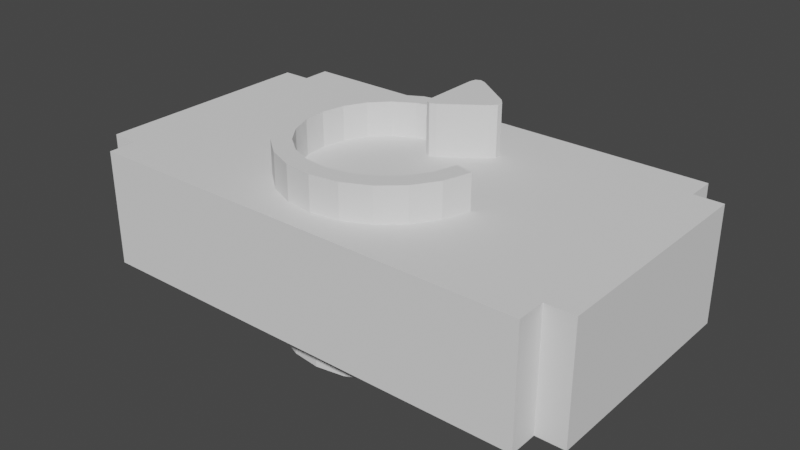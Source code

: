 # Source: restart.blend  (saved by Blender 2.93.21; exported with 4.5.12 LTS)
import bpy
from mathutils import Matrix  # noqa: F401  (used for matrix-valued properties, if any)

bpy.ops.wm.read_factory_settings(use_empty=True)
scene = bpy.context.scene
scene.name = 'Scene'

# ---- collections
col_collection = bpy.data.collections.new('Collection'); scene.collection.children.link(col_collection)

# ---- world
world_world = bpy.data.worlds.new('World'); scene.world = world_world
world_world.use_nodes = True; world_world.node_tree.nodes.clear()
_N = world_world.node_tree.nodes; _L = world_world.node_tree.links
n0 = _N.new('ShaderNodeOutputWorld'); n0.name = 'World Output'; n0.location = (300, 300)
n1 = _N.new('ShaderNodeBackground'); n1.name = 'Background'; n1.location = (10, 300)
n1.inputs[0].default_value = (0.05088, 0.05088, 0.05088, 1.0)
_L.new(n1.outputs[0], n0.inputs[0])
n0.is_active_output = True
world_world.color = (0.05088, 0.05088, 0.05088)
world_world.use_sun_shadow = False
world_world.sun_shadow_jitter_overblur = 0.0

# ---- meshes
me_cube_001 = bpy.data.meshes.new('Cube.001')
me_cube_001.from_pydata([(1.578, -1.0, -0.4055), (1.578, -1.0, 0.4055), (1.578, 1.0, -0.4055), (1.578, 1.0, 0.4055), (1.578, -0.7991, -0.4055), (1.578, 0.7991, -0.4055), (1.578, 0.7991, 0.4055), (1.578, -0.7991, 0.4055), (1.778, -0.7991, -0.4055), (1.778, 0.7991, -0.4055), (1.778, 0.7991, 0.4055), (1.778, -0.7991, 0.4055), (-1.578, -1.0, -0.4055), (-1.578, -1.0, 0.4055), (-1.578, 1.0, -0.4055), (-1.578, 1.0, 0.4055), (-1.578, -0.7991, -0.4055), (-1.578, 0.7991, -0.4055), (-1.578, 0.7991, 0.4055), (-1.578, -0.7991, 0.4055), (-1.778, -0.7991, -0.4055), (-1.778, 0.7991, -0.4055), (-1.778, 0.7991, 0.4055), (-1.778, -0.7991, 0.4055)], [], [(4, 7, 1, 0), (2, 14, 15, 3), (2, 3, 6, 5), (5, 6, 10, 9), (9, 10, 11, 8), (7, 4, 8, 11), (6, 7, 11, 10), (4, 5, 9, 8), (16, 12, 13, 19), (14, 17, 18, 15), (17, 21, 22, 18), (21, 20, 23, 22), (19, 23, 20, 16), (18, 22, 23, 19), (16, 20, 21, 17), (12, 0, 1, 13), (1, 7, 6, 3, 15, 18, 19, 13), (2, 5, 4, 0, 12, 16, 17, 14)])
_uv = me_cube_001.uv_layers.new(name='UVMap')
_uv.uv.foreach_set('vector', [0.375, 0.6667, 0.625, 0.6667, 0.625, 0.75, 0.375, 0.75, 0.375, 0.5, 0.375, 0.5, 0.625, 0.5, 0.625, 0.5, 0.375, 0.5, 0.625, 0.5, 0.625, 0.5833, 0.375, 0.5833, 0.375, 0.5833, 0.625, 0.5833, 0.625, 0.5833, 0.375, 0.5833, 0.375, 0.5833, 0.625, 0.5833, 0.625, 0.6667, 0.375, 0.6667, 0.625, 0.6667, 0.375, 0.6667, 0.375, 0.6667, 0.625, 0.6667, 0.625, 0.5833, 0.625, 0.6667, 0.625, 0.6667, 0.625, 0.5833, 0.375, 0.6667, 0.375, 0.5833, 0.375, 0.5833, 0.375, 0.6667, 0.375, 0.6667, 0.375, 0.75, 0.625, 0.75, 0.625, 0.6667, 0.375, 0.5, 0.375, 0.5833, 0.625, 0.5833, 0.625, 0.5, 0.375, 0.5833, 0.375, 0.5833, 0.625, 0.5833, 0.625, 0.5833, 0.375, 0.5833, 0.375, 0.6667, 0.625, 0.6667, 0.625, 0.5833, 0.625, 0.6667, 0.625, 0.6667, 0.375, 0.6667, 0.375, 0.6667, 0.625, 0.5833, 0.625, 0.5833, 0.625, 0.6667, 0.625, 0.6667, 0.375, 0.6667, 0.375, 0.6667, 0.375, 0.5833, 0.375, 0.5833, 0.375, 0.75, 0.375, 0.75, 0.625, 0.75, 0.625, 0.75, 0.625, 0.75, 0.625, 0.6667, 0.625, 0.5833, 0.625, 0.5, 0.625, 0.5, 0.625, 0.5833, 0.625, 0.6667, 0.625, 0.75, 0.375, 0.5, 0.375, 0.5833, 0.375, 0.6667, 0.375, 0.75, 0.375, 0.75, 0.375, 0.6667, 0.375, 0.5833, 0.375, 0.5])
me_cube_001.use_remesh_fix_poles = True
me_cube_001.use_remesh_preserve_attributes = False
me_cube_001.update()
me_cube_005 = bpy.data.meshes.new('Cube.005')
me_cube_005.from_pydata([(-0.1728, 1.244, -1.704), (-0.1728, 1.244, 1.704), (-0.2207, 1.563, -1.704), (-0.2207, 1.563, 1.704), (0.1728, 1.244, -1.704), (0.1728, 1.244, 1.704), (0.1728, 1.589, -1.704), (0.1728, 1.589, 1.704), (-0.5859, 1.137, -1.704), (-0.5859, 1.137, 1.704), (-0.6811, 1.469, -1.704), (-0.6811, 1.469, 1.704), (-0.9537, 0.9209, -1.704), (-0.9537, 0.9209, 1.704), (-1.137, 1.214, -1.704), (-1.137, 1.214, 1.704), (-1.248, 0.6116, -1.704), (-1.248, 0.6116, 1.704), (-1.504, 0.843, -1.704), (-1.504, 0.843, 1.704), (-1.445, 0.2334, -1.704), (-1.445, 0.2334, 1.704), (-1.756, 0.385, -1.704), (-1.756, 0.385, 1.704), (-1.531, -0.1846, -1.704), (-1.531, -0.1846, 1.704), (-1.871, -0.1244, -1.704), (-1.871, -0.1244, 1.704), (-1.498, -0.61, -1.704), (-1.498, -0.61, 1.704), (-1.841, -0.6459, -1.704), (-1.841, -0.6459, 1.704), (-1.349, -1.01, -1.704), (-1.349, -1.01, 1.704), (-1.669, -1.139, -1.704), (-1.669, -1.139, 1.704), (-1.095, -1.353, -1.704), (-1.095, -1.353, 1.704), (-1.368, -1.566, -1.704), (-1.368, -1.566, 1.704), (-0.7574, -1.614, -1.704), (-0.7574, -1.614, 1.704), (-0.9608, -1.893, -1.704), (-0.9608, -1.893, 1.704), (-0.3607, -1.771, -1.704), (-0.3607, -1.771, 1.704), (-0.4793, -2.095, -1.704), (-0.4793, -2.095, 1.704), (0.06393, -1.812, -1.704), (0.06393, -1.812, 1.704), (0.03935, -2.157, -1.704), (0.03935, -2.157, 1.704), (0.4836, -1.735, -1.704), (0.4836, -1.735, 1.704), (0.5549, -2.073, -1.704), (0.5549, -2.073, 1.704), (0.8659, -1.546, -1.704), (0.8659, -1.546, 1.704), (1.028, -1.851, -1.704), (1.028, -1.851, 1.704), (1.181, -1.258, -1.704), (1.181, -1.258, 1.704), (1.421, -1.507, -1.704), (1.421, -1.507, 1.704), (1.405, -0.895, -1.704), (1.405, -0.895, 1.704), (1.704, -1.068, -1.704), (1.704, -1.068, 1.704), (1.52, -0.4841, -1.704), (1.52, -0.4841, 1.704), (1.855, -0.5684, -1.704), (1.855, -0.5684, 1.704)], [], [(1, 3, 11, 9), (2, 3, 7, 6), (6, 7, 5, 4), (4, 5, 1, 0), (2, 6, 4, 0), (7, 3, 1, 5), (8, 9, 13, 12), (2, 0, 8, 10), (3, 2, 10, 11), (0, 1, 9, 8), (13, 15, 19, 17), (9, 11, 15, 13), (10, 8, 12, 14), (11, 10, 14, 15), (19, 18, 22, 23), (14, 12, 16, 18), (15, 14, 18, 19), (12, 13, 17, 16), (21, 23, 27, 25), (16, 17, 21, 20), (17, 19, 23, 21), (18, 16, 20, 22), (25, 27, 31, 29), (22, 20, 24, 26), (23, 22, 26, 27), (20, 21, 25, 24), (31, 30, 34, 35), (26, 24, 28, 30), (27, 26, 30, 31), (24, 25, 29, 28), (33, 35, 39, 37), (28, 29, 33, 32), (29, 31, 35, 33), (30, 28, 32, 34), (38, 36, 40, 42), (34, 32, 36, 38), (35, 34, 38, 39), (32, 33, 37, 36), (43, 42, 46, 47), (39, 38, 42, 43), (36, 37, 41, 40), (37, 39, 43, 41), (45, 47, 51, 49), (40, 41, 45, 44), (41, 43, 47, 45), (42, 40, 44, 46), (51, 50, 54, 55), (46, 44, 48, 50), (47, 46, 50, 51), (44, 45, 49, 48), (52, 53, 57, 56), (48, 49, 53, 52), (49, 51, 55, 53), (50, 48, 52, 54), (57, 59, 63, 61), (53, 55, 59, 57), (54, 52, 56, 58), (55, 54, 58, 59), (63, 62, 66, 67), (58, 56, 60, 62), (59, 58, 62, 63), (56, 57, 61, 60), (65, 67, 71, 69), (60, 61, 65, 64), (61, 63, 67, 65), (62, 60, 64, 66), (68, 69, 71, 70), (66, 64, 68, 70), (67, 66, 70, 71), (64, 65, 69, 68)])
_uv = me_cube_005.uv_layers.new(name='UVMap')
_uv.uv.foreach_set('vector', [0.875, 0.75, 0.875, 0.5, 0.875, 0.5, 0.875, 0.75, 0.375, 0.25, 0.625, 0.25, 0.625, 0.5, 0.375, 0.5, 0.375, 0.5, 0.625, 0.5, 0.625, 0.75, 0.375, 0.75, 0.375, 0.75, 0.625, 0.75, 0.625, 1.0, 0.375, 1.0, 0.125, 0.5, 0.375, 0.5, 0.375, 0.75, 0.125, 0.75, 0.625, 0.5, 0.875, 0.5, 0.875, 0.75, 0.625, 0.75, 0.375, 1.0, 0.625, 1.0, 0.625, 1.0, 0.375, 1.0, 0.125, 0.5, 0.125, 0.75, 0.125, 0.75, 0.125, 0.5, 0.625, 0.25, 0.375, 0.25, 0.375, 0.25, 0.625, 0.25, 0.375, 1.0, 0.625, 1.0, 0.625, 1.0, 0.375, 1.0, 0.875, 0.75, 0.875, 0.5, 0.875, 0.5, 0.875, 0.75, 0.875, 0.75, 0.875, 0.5, 0.875, 0.5, 0.875, 0.75, 0.125, 0.5, 0.125, 0.75, 0.125, 0.75, 0.125, 0.5, 0.625, 0.25, 0.375, 0.25, 0.375, 0.25, 0.625, 0.25, 0.625, 0.25, 0.375, 0.25, 0.375, 0.25, 0.625, 0.25, 0.125, 0.5, 0.125, 0.75, 0.125, 0.75, 0.125, 0.5, 0.625, 0.25, 0.375, 0.25, 0.375, 0.25, 0.625, 0.25, 0.375, 1.0, 0.625, 1.0, 0.625, 1.0, 0.375, 1.0, 0.875, 0.75, 0.875, 0.5, 0.875, 0.5, 0.875, 0.75, 0.375, 1.0, 0.625, 1.0, 0.625, 1.0, 0.375, 1.0, 0.875, 0.75, 0.875, 0.5, 0.875, 0.5, 0.875, 0.75, 0.125, 0.5, 0.125, 0.75, 0.125, 0.75, 0.125, 0.5, 0.875, 0.75, 0.875, 0.5, 0.875, 0.5, 0.875, 0.75, 0.125, 0.5, 0.125, 0.75, 0.125, 0.75, 0.125, 0.5, 0.625, 0.25, 0.375, 0.25, 0.375, 0.25, 0.625, 0.25, 0.375, 1.0, 0.625, 1.0, 0.625, 1.0, 0.375, 1.0, 0.625, 0.25, 0.375, 0.25, 0.375, 0.25, 0.625, 0.25, 0.125, 0.5, 0.125, 0.75, 0.125, 0.75, 0.125, 0.5, 0.625, 0.25, 0.375, 0.25, 0.375, 0.25, 0.625, 0.25, 0.375, 1.0, 0.625, 1.0, 0.625, 1.0, 0.375, 1.0, 0.875, 0.75, 0.875, 0.5, 0.875, 0.5, 0.875, 0.75, 0.375, 1.0, 0.625, 1.0, 0.625, 1.0, 0.375, 1.0, 0.875, 0.75, 0.875, 0.5, 0.875, 0.5, 0.875, 0.75, 0.125, 0.5, 0.125, 0.75, 0.125, 0.75, 0.125, 0.5, 0.125, 0.5, 0.125, 0.75, 0.125, 0.75, 0.125, 0.5, 0.125, 0.5, 0.125, 0.75, 0.125, 0.75, 0.125, 0.5, 0.625, 0.25, 0.375, 0.25, 0.375, 0.25, 0.625, 0.25, 0.375, 1.0, 0.625, 1.0, 0.625, 1.0, 0.375, 1.0, 0.625, 0.25, 0.375, 0.25, 0.375, 0.25, 0.625, 0.25, 0.625, 0.25, 0.375, 0.25, 0.375, 0.25, 0.625, 0.25, 0.375, 1.0, 0.625, 1.0, 0.625, 1.0, 0.375, 1.0, 0.875, 0.75, 0.875, 0.5, 0.875, 0.5, 0.875, 0.75, 0.875, 0.75, 0.875, 0.5, 0.875, 0.5, 0.875, 0.75, 0.375, 1.0, 0.625, 1.0, 0.625, 1.0, 0.375, 1.0, 0.875, 0.75, 0.875, 0.5, 0.875, 0.5, 0.875, 0.75, 0.125, 0.5, 0.125, 0.75, 0.125, 0.75, 0.125, 0.5, 0.625, 0.25, 0.375, 0.25, 0.375, 0.25, 0.625, 0.25, 0.125, 0.5, 0.125, 0.75, 0.125, 0.75, 0.125, 0.5, 0.625, 0.25, 0.375, 0.25, 0.375, 0.25, 0.625, 0.25, 0.375, 1.0, 0.625, 1.0, 0.625, 1.0, 0.375, 1.0, 0.375, 1.0, 0.625, 1.0, 0.625, 1.0, 0.375, 1.0, 0.375, 1.0, 0.625, 1.0, 0.625, 1.0, 0.375, 1.0, 0.875, 0.75, 0.875, 0.5, 0.875, 0.5, 0.875, 0.75, 0.125, 0.5, 0.125, 0.75, 0.125, 0.75, 0.125, 0.5, 0.875, 0.75, 0.875, 0.5, 0.875, 0.5, 0.875, 0.75, 0.875, 0.75, 0.875, 0.5, 0.875, 0.5, 0.875, 0.75, 0.125, 0.5, 0.125, 0.75, 0.125, 0.75, 0.125, 0.5, 0.625, 0.25, 0.375, 0.25, 0.375, 0.25, 0.625, 0.25, 0.625, 0.25, 0.375, 0.25, 0.375, 0.25, 0.625, 0.25, 0.125, 0.5, 0.125, 0.75, 0.125, 0.75, 0.125, 0.5, 0.625, 0.25, 0.375, 0.25, 0.375, 0.25, 0.625, 0.25, 0.375, 1.0, 0.625, 1.0, 0.625, 1.0, 0.375, 1.0, 0.875, 0.75, 0.875, 0.5, 0.875, 0.5, 0.875, 0.75, 0.375, 1.0, 0.625, 1.0, 0.625, 1.0, 0.375, 1.0, 0.875, 0.75, 0.875, 0.5, 0.875, 0.5, 0.875, 0.75, 0.125, 0.5, 0.125, 0.75, 0.125, 0.75, 0.125, 0.5, 0.375, 0.0, 0.625, 0.0, 0.625, 0.25, 0.375, 0.25, 0.125, 0.5, 0.125, 0.75, 0.125, 0.75, 0.125, 0.5, 0.625, 0.25, 0.375, 0.25, 0.375, 0.25, 0.625, 0.25, 0.375, 1.0, 0.625, 1.0, 0.625, 1.0, 0.375, 1.0])
me_cube_005.use_remesh_fix_poles = True
me_cube_005.use_remesh_preserve_attributes = False
me_cube_005.update()
me_cube_006 = bpy.data.meshes.new('Cube.006')
me_cube_006.from_pydata([(0.1974, 0.6892, -2.011), (-0.0289, 0.8056, -2.011), (0.08425, 0.6456, -2.011), (0.001421, 0.6882, -2.011), (-0.0289, 0.8056, 2.011), (0.1974, 0.6892, 2.011), (0.001421, 0.6882, 2.011), (0.08425, 0.6456, 2.011), (-0.0289, 1.91, -2.011), (0.1974, 2.027, -2.011), (0.001421, 2.028, -2.011), (0.08425, 2.07, -2.011), (0.1974, 2.027, 2.011), (-0.0289, 1.91, 2.011), (0.08425, 2.07, 2.011), (0.001421, 2.028, 2.011), (0.9068, 1.52, -2.011), (0.9068, 1.196, -2.011), (0.9896, 1.417, -2.011), (0.9896, 1.299, -2.011), (0.9068, 1.196, 2.011), (0.9068, 1.52, 2.011), (0.9896, 1.299, 2.011), (0.9896, 1.417, 2.011), (0.1728, 1.589, -1.704), (0.1728, 1.589, 1.704)], [(25, 24)], [(17, 20, 5, 0), (20, 22, 23, 21, 12, 14, 15, 13, 4, 6, 7, 5), (1, 4, 13, 8), (9, 12, 21, 16), (0, 5, 7, 2), (2, 7, 6, 3), (3, 6, 4, 1), (12, 9, 11, 14), (14, 11, 10, 15), (15, 10, 8, 13), (20, 17, 19, 22), (22, 19, 18, 23), (23, 18, 16, 21), (8, 10, 11, 9, 16, 18, 19, 17, 0, 2, 3, 1)])
_uv = me_cube_006.uv_layers.new(name='UVMap')
_uv.uv.foreach_set('vector', [0.375, 0.7987, 0.625, 0.7987, 0.625, 0.9513, 0.375, 0.9513, 0.6737, 0.5487, 0.6559, 0.5243, 0.6559, 0.5065, 0.6737, 0.5, 0.8263, 0.5, 0.8507, 0.5056, 0.8685, 0.5209, 0.875, 0.5419, 0.875, 0.7081, 0.8685, 0.7225, 0.8507, 0.72, 0.8263, 0.7013, 0.375, 0.04187, 0.625, 0.04187, 0.625, 0.2081, 0.375, 0.2081, 0.375, 0.2987, 0.625, 0.2987, 0.625, 0.4513, 0.375, 0.4513, 0.375, 0.9513, 0.625, 0.9513, 0.625, 0.9719, 0.375, 0.9719, 0.375, 0.0, 0.625, 0.0, 0.625, 0.0242, 0.375, 0.0242, 0.375, 0.0242, 0.625, 0.0242, 0.625, 0.04187, 0.375, 0.04187, 0.625, 0.2987, 0.375, 0.2987, 0.375, 0.2781, 0.625, 0.2781, 0.625, 0.2781, 0.375, 0.2781, 0.375, 0.2258, 0.625, 0.2258, 0.625, 0.2258, 0.375, 0.2258, 0.375, 0.2081, 0.625, 0.2081, 0.625, 0.7987, 0.375, 0.7987, 0.375, 0.7765, 0.625, 0.7765, 0.625, 0.5, 0.375, 0.5, 0.375, 0.4735, 0.625, 0.4735, 0.625, 0.4735, 0.375, 0.4735, 0.375, 0.4513, 0.625, 0.4513, 0.125, 0.5419, 0.1315, 0.5275, 0.1493, 0.53, 0.1737, 0.5487, 0.3263, 0.7013, 0.3441, 0.7257, 0.3441, 0.7435, 0.3263, 0.75, 0.1737, 0.75, 0.1493, 0.7444, 0.1315, 0.7291, 0.125, 0.7081])
me_cube_006.use_remesh_fix_poles = True
me_cube_006.use_remesh_preserve_attributes = False
me_cube_006.update()

# ---- objects
ob_cube = bpy.data.objects.new('Cube', me_cube_001)
ob_cube_003 = bpy.data.objects.new('Cube.003', me_cube_005)
ob_cube_001 = bpy.data.objects.new('Cube.001', me_cube_006)

# ---- transforms, parenting, visibility, modifiers, constraints
ob_cube.location = (0.0, 0.0, 0.0)
ob_cube.scale = (1.584, 1.584, 1.584)
_m = ob_cube.modifiers.new('Boolean', 'BOOLEAN')
_m.object = ob_cube_003
_m = ob_cube.modifiers.new('Boolean.001', 'BOOLEAN')
_m.object = ob_cube_001
ob_cube_003.location = (4.768e-07, 0.0, 0.0)
ob_cube_003.scale = (0.6006, 0.6006, 0.6006)
ob_cube_001.location = (4.768e-07, 0.0, 0.0)
ob_cube_001.scale = (0.6006, 0.6006, 0.6006)

# ---- collection membership
col_collection.objects.link(ob_cube)
col_collection.objects.link(ob_cube_003)
col_collection.objects.link(ob_cube_001)

# ---- scene / render settings (as saved in the file)
scene.frame_start = 1; scene.frame_end = 250; scene.frame_set(1)
scene.render.engine = 'BLENDER_EEVEE_NEXT'
scene.cycles.use_denoising = False
scene.cycles.samples = 128
scene.cycles.sampling_pattern = 'TABULATED_SOBOL'
scene.cycles.use_adaptive_sampling = False
scene.cycles.use_light_tree = False
scene.view_settings.view_transform = 'Filmic'
bpy.context.view_layer.update()

# ---- added for rendering (the .blend has no active camera and no usable light): camera, sun
cam_auto = bpy.data.cameras.new('AutoCamera')
cam_auto.lens = 50.0
cam_auto.sensor_width = 36.0
cam_auto.clip_end = 1000.0
ob_auto_camera = bpy.data.objects.new('AutoCamera', cam_auto)
scene.collection.objects.link(ob_auto_camera)
ob_auto_camera.location = (6.38321, -7.65985, 5.10657)
ob_auto_camera.rotation_euler = (1.09748, -7.21219e-08, 0.694738)
scene.camera = ob_auto_camera
light_auto_sun = bpy.data.lights.new('AutoSun', 'SUN')
light_auto_sun.energy = 3.0
light_auto_sun.angle = 0.0523599
ob_auto_sun = bpy.data.objects.new('AutoSun', light_auto_sun)
scene.collection.objects.link(ob_auto_sun)
ob_auto_sun.rotation_euler = (0.872665, 0.174533, 0.523599)
bpy.context.view_layer.update()

